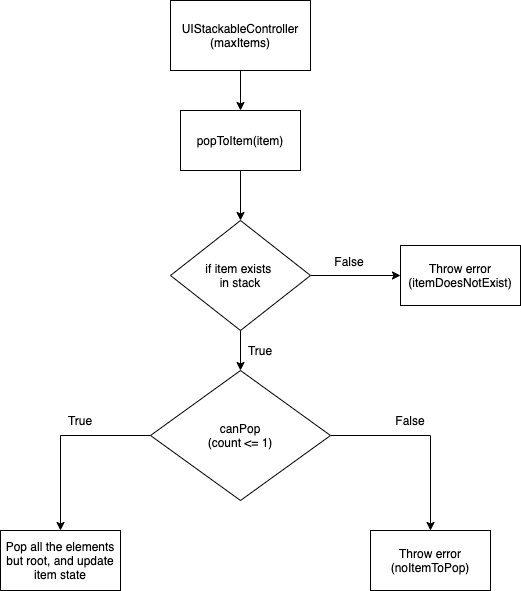

The diagram above was exported from draw.io. Its source (the exported page's mxGraphModel, read from the mxfile embedded in the PNG):
<mxGraphModel dx="1186" dy="626" grid="1" gridSize="10" guides="1" tooltips="1" connect="1" arrows="1" fold="1" page="1" pageScale="1" pageWidth="850" pageHeight="1100" math="0" shadow="0">
  <root>
    <mxCell id="0" />
    <mxCell id="1" parent="0" />
    <mxCell id="t55PAUGiH0CVEWrenYD8-14" value="" style="edgeStyle=orthogonalEdgeStyle;rounded=0;orthogonalLoop=1;jettySize=auto;html=1;" edge="1" parent="1" source="t55PAUGiH0CVEWrenYD8-2" target="t55PAUGiH0CVEWrenYD8-13">
      <mxGeometry relative="1" as="geometry" />
    </mxCell>
    <mxCell id="t55PAUGiH0CVEWrenYD8-2" value="UIStackableController&lt;br&gt;(maxItems)" style="rounded=0;whiteSpace=wrap;html=1;" vertex="1" parent="1">
      <mxGeometry x="380" y="40" width="140" height="70" as="geometry" />
    </mxCell>
    <mxCell id="t55PAUGiH0CVEWrenYD8-6" value="" style="edgeStyle=orthogonalEdgeStyle;rounded=0;orthogonalLoop=1;jettySize=auto;html=1;" edge="1" parent="1" source="t55PAUGiH0CVEWrenYD8-3" target="t55PAUGiH0CVEWrenYD8-5">
      <mxGeometry relative="1" as="geometry" />
    </mxCell>
    <mxCell id="t55PAUGiH0CVEWrenYD8-10" value="" style="edgeStyle=orthogonalEdgeStyle;rounded=0;orthogonalLoop=1;jettySize=auto;html=1;" edge="1" parent="1" source="t55PAUGiH0CVEWrenYD8-3" target="t55PAUGiH0CVEWrenYD8-9">
      <mxGeometry relative="1" as="geometry" />
    </mxCell>
    <mxCell id="t55PAUGiH0CVEWrenYD8-3" value="canPop&lt;br&gt;(count &amp;lt;= 1)" style="rhombus;whiteSpace=wrap;html=1;rounded=0;" vertex="1" parent="1">
      <mxGeometry x="360" y="410" width="180" height="130" as="geometry" />
    </mxCell>
    <mxCell id="t55PAUGiH0CVEWrenYD8-5" value="Pop all the elements but root, and update item state" style="whiteSpace=wrap;html=1;rounded=0;" vertex="1" parent="1">
      <mxGeometry x="210" y="570" width="120" height="60" as="geometry" />
    </mxCell>
    <mxCell id="t55PAUGiH0CVEWrenYD8-9" value="Throw error&lt;br&gt;(noItemToPop)" style="whiteSpace=wrap;html=1;rounded=0;" vertex="1" parent="1">
      <mxGeometry x="580" y="570" width="120" height="60" as="geometry" />
    </mxCell>
    <mxCell id="t55PAUGiH0CVEWrenYD8-11" value="True" style="text;html=1;strokeColor=none;fillColor=none;align=center;verticalAlign=middle;whiteSpace=wrap;rounded=0;" vertex="1" parent="1">
      <mxGeometry x="270" y="450" width="40" height="20" as="geometry" />
    </mxCell>
    <mxCell id="t55PAUGiH0CVEWrenYD8-12" value="False" style="text;html=1;strokeColor=none;fillColor=none;align=center;verticalAlign=middle;whiteSpace=wrap;rounded=0;" vertex="1" parent="1">
      <mxGeometry x="600" y="450" width="40" height="20" as="geometry" />
    </mxCell>
    <mxCell id="t55PAUGiH0CVEWrenYD8-17" value="" style="edgeStyle=orthogonalEdgeStyle;rounded=0;orthogonalLoop=1;jettySize=auto;html=1;" edge="1" parent="1" source="t55PAUGiH0CVEWrenYD8-13" target="t55PAUGiH0CVEWrenYD8-16">
      <mxGeometry relative="1" as="geometry" />
    </mxCell>
    <mxCell id="t55PAUGiH0CVEWrenYD8-13" value="popToItem(item)" style="whiteSpace=wrap;html=1;rounded=0;" vertex="1" parent="1">
      <mxGeometry x="390" y="150" width="120" height="60" as="geometry" />
    </mxCell>
    <mxCell id="t55PAUGiH0CVEWrenYD8-18" style="edgeStyle=orthogonalEdgeStyle;rounded=0;orthogonalLoop=1;jettySize=auto;html=1;entryX=0.5;entryY=0;entryDx=0;entryDy=0;" edge="1" parent="1" source="t55PAUGiH0CVEWrenYD8-16" target="t55PAUGiH0CVEWrenYD8-3">
      <mxGeometry relative="1" as="geometry" />
    </mxCell>
    <mxCell id="t55PAUGiH0CVEWrenYD8-21" value="" style="edgeStyle=orthogonalEdgeStyle;rounded=0;orthogonalLoop=1;jettySize=auto;html=1;" edge="1" parent="1" source="t55PAUGiH0CVEWrenYD8-16" target="t55PAUGiH0CVEWrenYD8-20">
      <mxGeometry relative="1" as="geometry" />
    </mxCell>
    <mxCell id="t55PAUGiH0CVEWrenYD8-16" value="if item exists &lt;br&gt;in stack" style="rhombus;whiteSpace=wrap;html=1;rounded=0;" vertex="1" parent="1">
      <mxGeometry x="380" y="260" width="140" height="110" as="geometry" />
    </mxCell>
    <mxCell id="t55PAUGiH0CVEWrenYD8-19" value="True" style="text;html=1;strokeColor=none;fillColor=none;align=center;verticalAlign=middle;whiteSpace=wrap;rounded=0;" vertex="1" parent="1">
      <mxGeometry x="450" y="380" width="40" height="20" as="geometry" />
    </mxCell>
    <mxCell id="t55PAUGiH0CVEWrenYD8-20" value="Throw error&lt;br&gt;(itemDoesNotExist)" style="whiteSpace=wrap;html=1;rounded=0;" vertex="1" parent="1">
      <mxGeometry x="610" y="285" width="120" height="60" as="geometry" />
    </mxCell>
    <mxCell id="t55PAUGiH0CVEWrenYD8-22" value="False" style="text;html=1;strokeColor=none;fillColor=none;align=center;verticalAlign=middle;whiteSpace=wrap;rounded=0;" vertex="1" parent="1">
      <mxGeometry x="539" y="291" width="40" height="20" as="geometry" />
    </mxCell>
  </root>
</mxGraphModel>